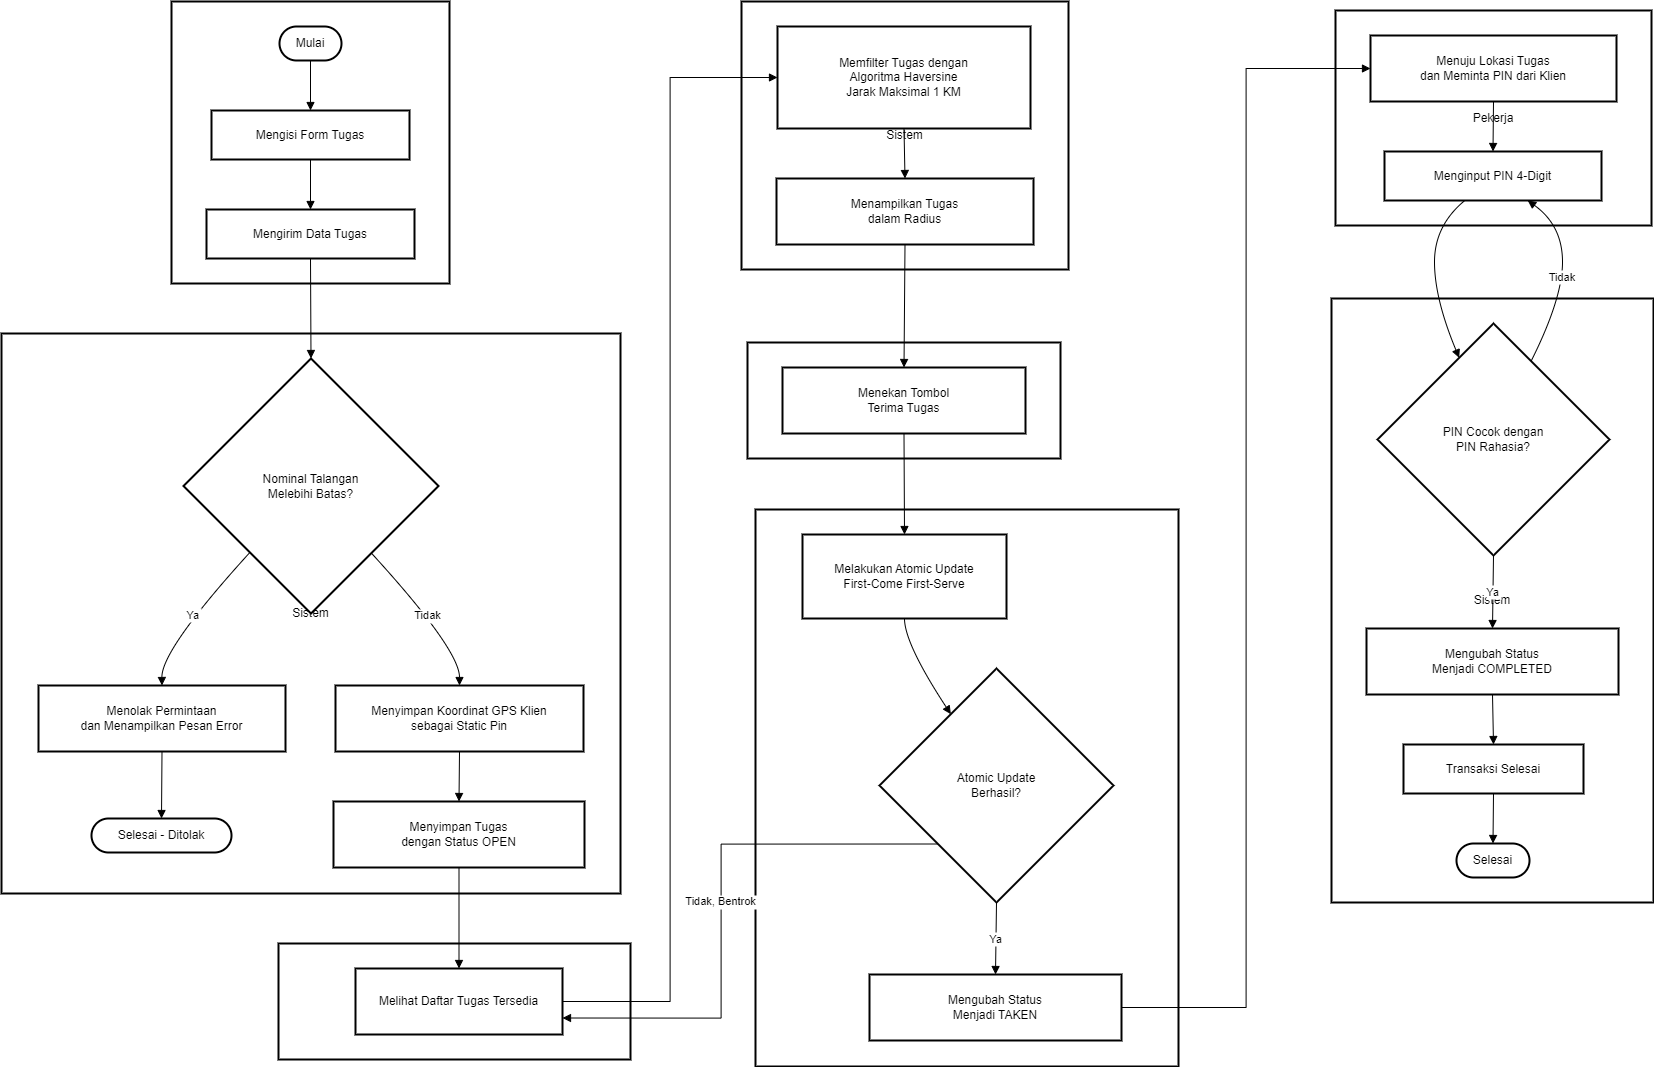

The diagram above was exported from draw.io. Its source (the exported page's mxGraphModel, read from the mxfile embedded in the PNG):
<mxGraphModel dx="2476" dy="1450" grid="1" gridSize="10" guides="1" tooltips="1" connect="1" arrows="1" fold="1" page="1" pageScale="1" pageWidth="1100" pageHeight="850" math="0" shadow="0">
  <root>
    <mxCell id="0" />
    <mxCell id="1" parent="0" />
    <mxCell id="R4bmRLbrKsM-yEWyGDQ9-1" value="Sistem" style="whiteSpace=wrap;strokeWidth=2;" vertex="1" parent="1">
      <mxGeometry x="1650" y="627" width="322" height="604" as="geometry" />
    </mxCell>
    <mxCell id="R4bmRLbrKsM-yEWyGDQ9-2" value="Pekerja" style="whiteSpace=wrap;strokeWidth=2;" vertex="1" parent="1">
      <mxGeometry x="1654" y="339" width="316" height="215" as="geometry" />
    </mxCell>
    <mxCell id="R4bmRLbrKsM-yEWyGDQ9-3" value="Sistem" style="whiteSpace=wrap;strokeWidth=2;" vertex="1" parent="1">
      <mxGeometry x="1074" y="838" width="423" height="557" as="geometry" />
    </mxCell>
    <mxCell id="R4bmRLbrKsM-yEWyGDQ9-4" value="Pekerja" style="whiteSpace=wrap;strokeWidth=2;" vertex="1" parent="1">
      <mxGeometry x="1066" y="671" width="313" height="116" as="geometry" />
    </mxCell>
    <mxCell id="R4bmRLbrKsM-yEWyGDQ9-5" value="Sistem" style="whiteSpace=wrap;strokeWidth=2;" vertex="1" parent="1">
      <mxGeometry x="1060" y="330" width="327" height="268" as="geometry" />
    </mxCell>
    <mxCell id="R4bmRLbrKsM-yEWyGDQ9-6" value="Pekerja" style="whiteSpace=wrap;strokeWidth=2;" vertex="1" parent="1">
      <mxGeometry x="597" y="1272" width="352" height="116" as="geometry" />
    </mxCell>
    <mxCell id="R4bmRLbrKsM-yEWyGDQ9-7" value="Sistem" style="whiteSpace=wrap;strokeWidth=2;" vertex="1" parent="1">
      <mxGeometry x="320" y="662" width="619" height="560" as="geometry" />
    </mxCell>
    <mxCell id="R4bmRLbrKsM-yEWyGDQ9-8" value="Klien" style="whiteSpace=wrap;strokeWidth=2;" vertex="1" parent="1">
      <mxGeometry x="490" y="330" width="278" height="282" as="geometry" />
    </mxCell>
    <mxCell id="R4bmRLbrKsM-yEWyGDQ9-9" value="Mulai" style="rounded=1;whiteSpace=wrap;arcSize=50;strokeWidth=2;" vertex="1" parent="1">
      <mxGeometry x="598" y="355" width="62" height="34" as="geometry" />
    </mxCell>
    <mxCell id="R4bmRLbrKsM-yEWyGDQ9-10" value="Mengisi Form Tugas" style="whiteSpace=wrap;strokeWidth=2;" vertex="1" parent="1">
      <mxGeometry x="530" y="439" width="198" height="49" as="geometry" />
    </mxCell>
    <mxCell id="R4bmRLbrKsM-yEWyGDQ9-11" value="Mengirim Data Tugas" style="whiteSpace=wrap;strokeWidth=2;" vertex="1" parent="1">
      <mxGeometry x="525" y="538" width="208" height="49" as="geometry" />
    </mxCell>
    <mxCell id="R4bmRLbrKsM-yEWyGDQ9-12" value="Nominal Talangan&#10;Melebihi Batas?" style="rhombus;strokeWidth=2;whiteSpace=wrap;" vertex="1" parent="1">
      <mxGeometry x="502" y="687" width="255" height="255" as="geometry" />
    </mxCell>
    <mxCell id="R4bmRLbrKsM-yEWyGDQ9-13" value="Menolak Permintaan&#10;dan Menampilkan Pesan Error" style="whiteSpace=wrap;strokeWidth=2;" vertex="1" parent="1">
      <mxGeometry x="357" y="1014" width="247" height="66" as="geometry" />
    </mxCell>
    <mxCell id="R4bmRLbrKsM-yEWyGDQ9-14" value="Selesai - Ditolak" style="rounded=1;whiteSpace=wrap;arcSize=50;strokeWidth=2;" vertex="1" parent="1">
      <mxGeometry x="410" y="1147" width="140" height="34" as="geometry" />
    </mxCell>
    <mxCell id="R4bmRLbrKsM-yEWyGDQ9-15" value="Menyimpan Koordinat GPS Klien&#10;sebagai Static Pin" style="whiteSpace=wrap;strokeWidth=2;" vertex="1" parent="1">
      <mxGeometry x="654" y="1014" width="248" height="66" as="geometry" />
    </mxCell>
    <mxCell id="R4bmRLbrKsM-yEWyGDQ9-16" value="Menyimpan Tugas&#10;dengan Status OPEN" style="whiteSpace=wrap;strokeWidth=2;" vertex="1" parent="1">
      <mxGeometry x="652" y="1130" width="251" height="66" as="geometry" />
    </mxCell>
    <mxCell id="R4bmRLbrKsM-yEWyGDQ9-17" value="Melihat Daftar Tugas Tersedia" style="whiteSpace=wrap;strokeWidth=2;" vertex="1" parent="1">
      <mxGeometry x="674" y="1297" width="207" height="66" as="geometry" />
    </mxCell>
    <mxCell id="R4bmRLbrKsM-yEWyGDQ9-18" value="Memfilter Tugas dengan&#10;Algoritma Haversine&#10;Jarak Maksimal 1 KM" style="whiteSpace=wrap;strokeWidth=2;" vertex="1" parent="1">
      <mxGeometry x="1096" y="355" width="253" height="102" as="geometry" />
    </mxCell>
    <mxCell id="R4bmRLbrKsM-yEWyGDQ9-19" value="Menampilkan Tugas&#10;dalam Radius" style="whiteSpace=wrap;strokeWidth=2;" vertex="1" parent="1">
      <mxGeometry x="1095" y="507" width="257" height="66" as="geometry" />
    </mxCell>
    <mxCell id="R4bmRLbrKsM-yEWyGDQ9-20" value="Menekan Tombol&#10;Terima Tugas" style="whiteSpace=wrap;strokeWidth=2;" vertex="1" parent="1">
      <mxGeometry x="1101" y="696" width="243" height="66" as="geometry" />
    </mxCell>
    <mxCell id="R4bmRLbrKsM-yEWyGDQ9-21" value="Melakukan Atomic Update&#10;First-Come First-Serve" style="whiteSpace=wrap;strokeWidth=2;" vertex="1" parent="1">
      <mxGeometry x="1121" y="863" width="204" height="84" as="geometry" />
    </mxCell>
    <mxCell id="R4bmRLbrKsM-yEWyGDQ9-22" value="Atomic Update&#10;Berhasil?" style="rhombus;strokeWidth=2;whiteSpace=wrap;" vertex="1" parent="1">
      <mxGeometry x="1198" y="997" width="234" height="234" as="geometry" />
    </mxCell>
    <mxCell id="R4bmRLbrKsM-yEWyGDQ9-23" value="Mengubah Status&#10;Menjadi TAKEN" style="whiteSpace=wrap;strokeWidth=2;" vertex="1" parent="1">
      <mxGeometry x="1188" y="1303" width="252" height="66" as="geometry" />
    </mxCell>
    <mxCell id="R4bmRLbrKsM-yEWyGDQ9-24" value="Menuju Lokasi Tugas&#10;dan Meminta PIN dari Klien" style="whiteSpace=wrap;strokeWidth=2;" vertex="1" parent="1">
      <mxGeometry x="1689" y="364" width="246" height="66" as="geometry" />
    </mxCell>
    <mxCell id="R4bmRLbrKsM-yEWyGDQ9-25" value="Menginput PIN 4-Digit" style="whiteSpace=wrap;strokeWidth=2;" vertex="1" parent="1">
      <mxGeometry x="1703" y="480" width="217" height="49" as="geometry" />
    </mxCell>
    <mxCell id="R4bmRLbrKsM-yEWyGDQ9-26" value="PIN Cocok dengan&#10;PIN Rahasia?" style="rhombus;strokeWidth=2;whiteSpace=wrap;" vertex="1" parent="1">
      <mxGeometry x="1696" y="652" width="232" height="232" as="geometry" />
    </mxCell>
    <mxCell id="R4bmRLbrKsM-yEWyGDQ9-27" value="Mengubah Status&#10;Menjadi COMPLETED" style="whiteSpace=wrap;strokeWidth=2;" vertex="1" parent="1">
      <mxGeometry x="1685" y="957" width="252" height="66" as="geometry" />
    </mxCell>
    <mxCell id="R4bmRLbrKsM-yEWyGDQ9-28" value="Transaksi Selesai" style="whiteSpace=wrap;strokeWidth=2;" vertex="1" parent="1">
      <mxGeometry x="1722" y="1073" width="180" height="49" as="geometry" />
    </mxCell>
    <mxCell id="R4bmRLbrKsM-yEWyGDQ9-29" value="Selesai" style="rounded=1;whiteSpace=wrap;arcSize=50;strokeWidth=2;" vertex="1" parent="1">
      <mxGeometry x="1775" y="1172" width="73" height="34" as="geometry" />
    </mxCell>
    <mxCell id="R4bmRLbrKsM-yEWyGDQ9-30" value="" style="curved=1;startArrow=none;endArrow=block;exitX=0.5;exitY=1;entryX=0.5;entryY=0;rounded=0;" edge="1" parent="1" source="R4bmRLbrKsM-yEWyGDQ9-9" target="R4bmRLbrKsM-yEWyGDQ9-10">
      <mxGeometry relative="1" as="geometry">
        <Array as="points" />
      </mxGeometry>
    </mxCell>
    <mxCell id="R4bmRLbrKsM-yEWyGDQ9-31" value="" style="curved=1;startArrow=none;endArrow=block;exitX=0.5;exitY=0.99;entryX=0.5;entryY=-0.01;rounded=0;" edge="1" parent="1" source="R4bmRLbrKsM-yEWyGDQ9-10" target="R4bmRLbrKsM-yEWyGDQ9-11">
      <mxGeometry relative="1" as="geometry">
        <Array as="points" />
      </mxGeometry>
    </mxCell>
    <mxCell id="R4bmRLbrKsM-yEWyGDQ9-32" value="" style="curved=1;startArrow=none;endArrow=block;exitX=0.5;exitY=0.99;entryX=0.5;entryY=0;rounded=0;" edge="1" parent="1" source="R4bmRLbrKsM-yEWyGDQ9-11" target="R4bmRLbrKsM-yEWyGDQ9-12">
      <mxGeometry relative="1" as="geometry">
        <Array as="points" />
      </mxGeometry>
    </mxCell>
    <mxCell id="R4bmRLbrKsM-yEWyGDQ9-33" value="Ya" style="curved=1;startArrow=none;endArrow=block;exitX=0.04;exitY=1;entryX=0.5;entryY=0;rounded=0;" edge="1" parent="1" source="R4bmRLbrKsM-yEWyGDQ9-12" target="R4bmRLbrKsM-yEWyGDQ9-13">
      <mxGeometry relative="1" as="geometry">
        <Array as="points">
          <mxPoint x="480" y="978" />
        </Array>
      </mxGeometry>
    </mxCell>
    <mxCell id="R4bmRLbrKsM-yEWyGDQ9-34" value="" style="curved=1;startArrow=none;endArrow=block;exitX=0.5;exitY=1.01;entryX=0.5;entryY=-0.01;rounded=0;" edge="1" parent="1" source="R4bmRLbrKsM-yEWyGDQ9-13" target="R4bmRLbrKsM-yEWyGDQ9-14">
      <mxGeometry relative="1" as="geometry">
        <Array as="points" />
      </mxGeometry>
    </mxCell>
    <mxCell id="R4bmRLbrKsM-yEWyGDQ9-35" value="Tidak" style="curved=1;startArrow=none;endArrow=block;exitX=0.95;exitY=1;entryX=0.5;entryY=0;rounded=0;" edge="1" parent="1" source="R4bmRLbrKsM-yEWyGDQ9-12" target="R4bmRLbrKsM-yEWyGDQ9-15">
      <mxGeometry relative="1" as="geometry">
        <Array as="points">
          <mxPoint x="778" y="978" />
        </Array>
      </mxGeometry>
    </mxCell>
    <mxCell id="R4bmRLbrKsM-yEWyGDQ9-36" value="" style="curved=1;startArrow=none;endArrow=block;exitX=0.5;exitY=1.01;entryX=0.5;entryY=0.01;rounded=0;" edge="1" parent="1" source="R4bmRLbrKsM-yEWyGDQ9-15" target="R4bmRLbrKsM-yEWyGDQ9-16">
      <mxGeometry relative="1" as="geometry">
        <Array as="points" />
      </mxGeometry>
    </mxCell>
    <mxCell id="R4bmRLbrKsM-yEWyGDQ9-37" value="" style="curved=1;startArrow=none;endArrow=block;exitX=0.5;exitY=1.01;entryX=0.5;entryY=0;rounded=0;" edge="1" parent="1" source="R4bmRLbrKsM-yEWyGDQ9-16" target="R4bmRLbrKsM-yEWyGDQ9-17">
      <mxGeometry relative="1" as="geometry">
        <Array as="points" />
      </mxGeometry>
    </mxCell>
    <mxCell id="R4bmRLbrKsM-yEWyGDQ9-38" value="" style="startArrow=none;endArrow=block;exitX=1;exitY=0.5;entryX=0;entryY=0.5;rounded=0;exitDx=0;exitDy=0;entryDx=0;entryDy=0;edgeStyle=orthogonalEdgeStyle;" edge="1" parent="1" source="R4bmRLbrKsM-yEWyGDQ9-17" target="R4bmRLbrKsM-yEWyGDQ9-18">
      <mxGeometry relative="1" as="geometry" />
    </mxCell>
    <mxCell id="R4bmRLbrKsM-yEWyGDQ9-39" value="" style="curved=1;startArrow=none;endArrow=block;exitX=0.5;exitY=1;entryX=0.5;entryY=0;rounded=0;" edge="1" parent="1" source="R4bmRLbrKsM-yEWyGDQ9-18" target="R4bmRLbrKsM-yEWyGDQ9-19">
      <mxGeometry relative="1" as="geometry">
        <Array as="points" />
      </mxGeometry>
    </mxCell>
    <mxCell id="R4bmRLbrKsM-yEWyGDQ9-40" value="" style="curved=1;startArrow=none;endArrow=block;exitX=0.5;exitY=1.01;entryX=0.5;entryY=0;rounded=0;" edge="1" parent="1" source="R4bmRLbrKsM-yEWyGDQ9-19" target="R4bmRLbrKsM-yEWyGDQ9-20">
      <mxGeometry relative="1" as="geometry">
        <Array as="points" />
      </mxGeometry>
    </mxCell>
    <mxCell id="R4bmRLbrKsM-yEWyGDQ9-41" value="" style="curved=1;startArrow=none;endArrow=block;exitX=0.5;exitY=1.01;entryX=0.5;entryY=0;rounded=0;" edge="1" parent="1" source="R4bmRLbrKsM-yEWyGDQ9-20" target="R4bmRLbrKsM-yEWyGDQ9-21">
      <mxGeometry relative="1" as="geometry">
        <Array as="points" />
      </mxGeometry>
    </mxCell>
    <mxCell id="R4bmRLbrKsM-yEWyGDQ9-42" value="" style="curved=1;startArrow=none;endArrow=block;exitX=0.5;exitY=1;entryX=0.18;entryY=0;rounded=0;" edge="1" parent="1" source="R4bmRLbrKsM-yEWyGDQ9-21" target="R4bmRLbrKsM-yEWyGDQ9-22">
      <mxGeometry relative="1" as="geometry">
        <Array as="points">
          <mxPoint x="1223" y="972" />
        </Array>
      </mxGeometry>
    </mxCell>
    <mxCell id="R4bmRLbrKsM-yEWyGDQ9-43" value="Tidak, Bentrok" style="startArrow=none;endArrow=block;exitX=0;exitY=1;entryX=1;entryY=0.75;rounded=0;exitDx=0;exitDy=0;edgeStyle=orthogonalEdgeStyle;entryDx=0;entryDy=0;" edge="1" parent="1" source="R4bmRLbrKsM-yEWyGDQ9-22" target="R4bmRLbrKsM-yEWyGDQ9-17">
      <mxGeometry relative="1" as="geometry" />
    </mxCell>
    <mxCell id="R4bmRLbrKsM-yEWyGDQ9-44" value="Ya" style="curved=1;startArrow=none;endArrow=block;exitX=0.5;exitY=1;entryX=0.5;entryY=0.01;rounded=0;" edge="1" parent="1" source="R4bmRLbrKsM-yEWyGDQ9-22" target="R4bmRLbrKsM-yEWyGDQ9-23">
      <mxGeometry relative="1" as="geometry">
        <Array as="points" />
      </mxGeometry>
    </mxCell>
    <mxCell id="R4bmRLbrKsM-yEWyGDQ9-45" value="" style="startArrow=none;endArrow=block;exitX=1;exitY=0.5;entryX=0;entryY=0.5;rounded=0;edgeStyle=orthogonalEdgeStyle;entryDx=0;entryDy=0;exitDx=0;exitDy=0;" edge="1" parent="1" source="R4bmRLbrKsM-yEWyGDQ9-23" target="R4bmRLbrKsM-yEWyGDQ9-24">
      <mxGeometry relative="1" as="geometry" />
    </mxCell>
    <mxCell id="R4bmRLbrKsM-yEWyGDQ9-46" value="" style="curved=1;startArrow=none;endArrow=block;exitX=0.5;exitY=1.01;entryX=0.5;entryY=0.01;rounded=0;" edge="1" parent="1" source="R4bmRLbrKsM-yEWyGDQ9-24" target="R4bmRLbrKsM-yEWyGDQ9-25">
      <mxGeometry relative="1" as="geometry">
        <Array as="points" />
      </mxGeometry>
    </mxCell>
    <mxCell id="R4bmRLbrKsM-yEWyGDQ9-47" value="" style="curved=1;startArrow=none;endArrow=block;exitX=0.37;exitY=1;entryX=0.29;entryY=0;rounded=0;" edge="1" parent="1" source="R4bmRLbrKsM-yEWyGDQ9-25" target="R4bmRLbrKsM-yEWyGDQ9-26">
      <mxGeometry relative="1" as="geometry">
        <Array as="points">
          <mxPoint x="1753" y="554" />
          <mxPoint x="1753" y="627" />
        </Array>
      </mxGeometry>
    </mxCell>
    <mxCell id="R4bmRLbrKsM-yEWyGDQ9-48" value="Tidak" style="curved=1;startArrow=none;endArrow=block;exitX=0.74;exitY=0;entryX=0.66;entryY=1;rounded=0;" edge="1" parent="1" source="R4bmRLbrKsM-yEWyGDQ9-26" target="R4bmRLbrKsM-yEWyGDQ9-25">
      <mxGeometry relative="1" as="geometry">
        <Array as="points">
          <mxPoint x="1881" y="627" />
          <mxPoint x="1881" y="554" />
        </Array>
      </mxGeometry>
    </mxCell>
    <mxCell id="R4bmRLbrKsM-yEWyGDQ9-49" value="Ya" style="curved=1;startArrow=none;endArrow=block;exitX=0.5;exitY=1;entryX=0.5;entryY=0;rounded=0;" edge="1" parent="1" source="R4bmRLbrKsM-yEWyGDQ9-26" target="R4bmRLbrKsM-yEWyGDQ9-27">
      <mxGeometry relative="1" as="geometry">
        <Array as="points" />
      </mxGeometry>
    </mxCell>
    <mxCell id="R4bmRLbrKsM-yEWyGDQ9-50" value="" style="curved=1;startArrow=none;endArrow=block;exitX=0.5;exitY=1;entryX=0.5;entryY=0.01;rounded=0;" edge="1" parent="1" source="R4bmRLbrKsM-yEWyGDQ9-27" target="R4bmRLbrKsM-yEWyGDQ9-28">
      <mxGeometry relative="1" as="geometry">
        <Array as="points" />
      </mxGeometry>
    </mxCell>
    <mxCell id="R4bmRLbrKsM-yEWyGDQ9-51" value="" style="curved=1;startArrow=none;endArrow=block;exitX=0.5;exitY=1;entryX=0.5;entryY=0;rounded=0;" edge="1" parent="1" source="R4bmRLbrKsM-yEWyGDQ9-28" target="R4bmRLbrKsM-yEWyGDQ9-29">
      <mxGeometry relative="1" as="geometry">
        <Array as="points" />
      </mxGeometry>
    </mxCell>
  </root>
</mxGraphModel>